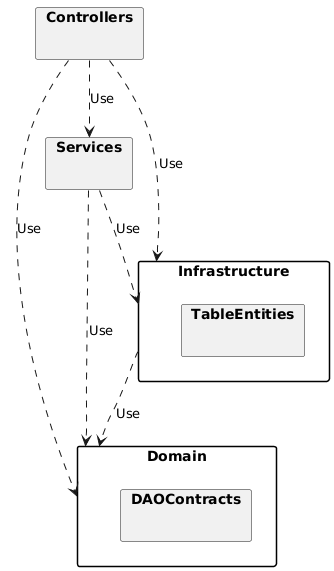

The diagram above was rendered by PlantUML. Its source (embedded in the PNG):
@startuml
skinparam packageStyle rectangle

package "Domain" {
  package "DAOContracts" {
  }
}

package "Infrastructure" {
  package "TableEntities" {
  }
}

package "Services" {
}

package "Controllers" {
}

Infrastructure ..> Domain : Use
Services ..> Domain : Use
Controllers ..> Domain : Use
Controllers ..> Infrastructure : Use
Controllers ..> Services : Use
Services ..> Infrastructure : Use
@enduml